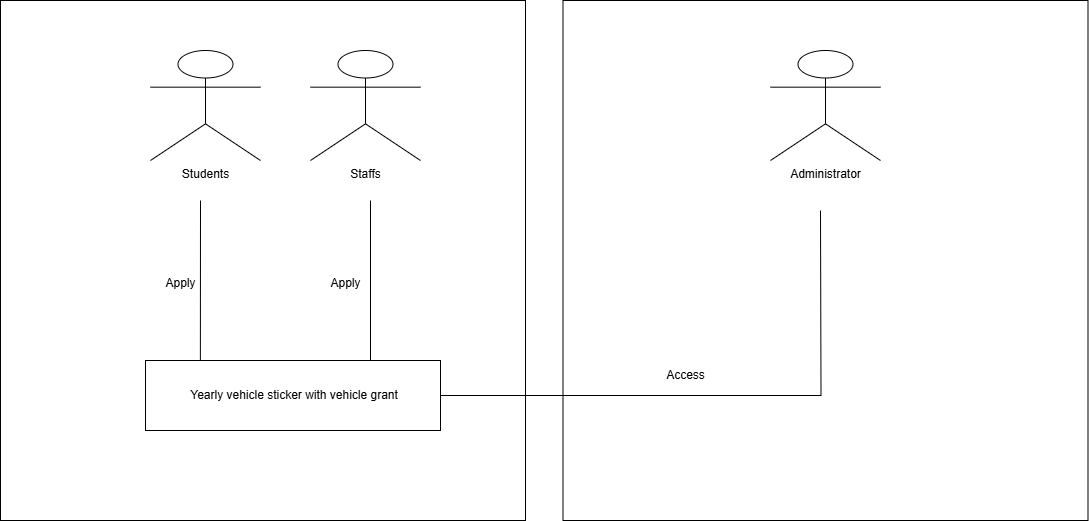

The diagram above was exported from draw.io. Its source (the exported page's mxGraphModel, read from the mxfile embedded in the PNG):
<mxGraphModel dx="1446" dy="618" grid="1" gridSize="10" guides="1" tooltips="1" connect="1" arrows="1" fold="1" page="1" pageScale="1" pageWidth="850" pageHeight="1100" math="0" shadow="0">
  <root>
    <mxCell id="0" />
    <mxCell id="1" parent="0" />
    <mxCell id="LNoS0gr_BxFJvd7GFhuw-19" value="" style="rounded=0;whiteSpace=wrap;html=1;" vertex="1" parent="1">
      <mxGeometry x="-60" y="100" width="525" height="520" as="geometry" />
    </mxCell>
    <mxCell id="LNoS0gr_BxFJvd7GFhuw-18" value="" style="rounded=0;whiteSpace=wrap;html=1;" vertex="1" parent="1">
      <mxGeometry x="502.5" y="100" width="525" height="520" as="geometry" />
    </mxCell>
    <mxCell id="LNoS0gr_BxFJvd7GFhuw-1" value="Staffs" style="shape=umlActor;verticalLabelPosition=bottom;verticalAlign=top;html=1;outlineConnect=0;" vertex="1" parent="1">
      <mxGeometry x="250" y="150" width="110" height="110" as="geometry" />
    </mxCell>
    <mxCell id="LNoS0gr_BxFJvd7GFhuw-2" value="Students" style="shape=umlActor;verticalLabelPosition=bottom;verticalAlign=top;html=1;outlineConnect=0;" vertex="1" parent="1">
      <mxGeometry x="90" y="150" width="110" height="110" as="geometry" />
    </mxCell>
    <mxCell id="LNoS0gr_BxFJvd7GFhuw-4" value="Administrator" style="shape=umlActor;verticalLabelPosition=bottom;verticalAlign=top;html=1;outlineConnect=0;" vertex="1" parent="1">
      <mxGeometry x="710" y="150" width="110" height="110" as="geometry" />
    </mxCell>
    <mxCell id="LNoS0gr_BxFJvd7GFhuw-8" value="&amp;nbsp;Yearly vehicle sticker with vehicle grant" style="rounded=0;whiteSpace=wrap;html=1;" vertex="1" parent="1">
      <mxGeometry x="85" y="460" width="295" height="70" as="geometry" />
    </mxCell>
    <mxCell id="LNoS0gr_BxFJvd7GFhuw-12" value="" style="endArrow=none;html=1;rounded=0;exitX=0.186;exitY=0;exitDx=0;exitDy=0;exitPerimeter=0;" edge="1" parent="1" source="LNoS0gr_BxFJvd7GFhuw-8">
      <mxGeometry width="50" height="50" relative="1" as="geometry">
        <mxPoint x="290" y="510" as="sourcePoint" />
        <mxPoint x="140" y="300" as="targetPoint" />
      </mxGeometry>
    </mxCell>
    <mxCell id="LNoS0gr_BxFJvd7GFhuw-13" value="" style="endArrow=none;html=1;rounded=0;exitX=0.186;exitY=0;exitDx=0;exitDy=0;exitPerimeter=0;" edge="1" parent="1">
      <mxGeometry width="50" height="50" relative="1" as="geometry">
        <mxPoint x="310" y="460" as="sourcePoint" />
        <mxPoint x="310" y="300" as="targetPoint" />
      </mxGeometry>
    </mxCell>
    <mxCell id="LNoS0gr_BxFJvd7GFhuw-14" value="Apply" style="text;html=1;align=center;verticalAlign=middle;resizable=0;points=[];autosize=1;strokeColor=none;fillColor=none;" vertex="1" parent="1">
      <mxGeometry x="95" y="368" width="50" height="30" as="geometry" />
    </mxCell>
    <mxCell id="LNoS0gr_BxFJvd7GFhuw-15" value="Apply" style="text;html=1;align=center;verticalAlign=middle;resizable=0;points=[];autosize=1;strokeColor=none;fillColor=none;" vertex="1" parent="1">
      <mxGeometry x="260" y="368" width="50" height="30" as="geometry" />
    </mxCell>
    <mxCell id="LNoS0gr_BxFJvd7GFhuw-16" value="" style="endArrow=none;html=1;rounded=0;exitX=1;exitY=0.5;exitDx=0;exitDy=0;edgeStyle=orthogonalEdgeStyle;" edge="1" parent="1" source="LNoS0gr_BxFJvd7GFhuw-8">
      <mxGeometry width="50" height="50" relative="1" as="geometry">
        <mxPoint x="320" y="470" as="sourcePoint" />
        <mxPoint x="760" y="310" as="targetPoint" />
      </mxGeometry>
    </mxCell>
    <mxCell id="LNoS0gr_BxFJvd7GFhuw-17" value="Access" style="text;html=1;align=center;verticalAlign=middle;resizable=0;points=[];autosize=1;strokeColor=none;fillColor=none;" vertex="1" parent="1">
      <mxGeometry x="595" y="460" width="60" height="30" as="geometry" />
    </mxCell>
  </root>
</mxGraphModel>